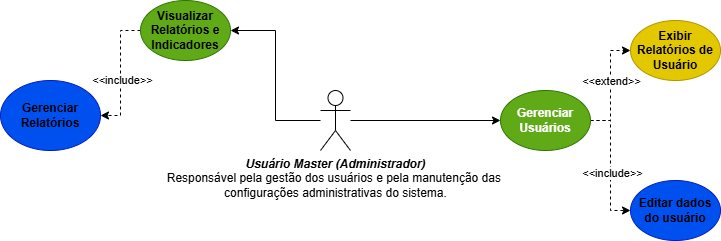

The diagram above was exported from draw.io. Its source (the exported page's mxGraphModel, read from the mxfile embedded in the PNG):
<mxGraphModel dx="1426" dy="777" grid="1" gridSize="10" guides="1" tooltips="1" connect="1" arrows="1" fold="1" page="1" pageScale="1" pageWidth="850" pageHeight="1100" math="0" shadow="0">
  <root>
    <mxCell id="0" />
    <mxCell id="1" parent="0" />
    <mxCell id="GfsNwMvOBse85ZGnmMTk-1" value="" style="group" vertex="1" connectable="0" parent="1">
      <mxGeometry x="510" y="90" width="220" height="220" as="geometry" />
    </mxCell>
    <mxCell id="GfsNwMvOBse85ZGnmMTk-2" style="edgeStyle=orthogonalEdgeStyle;rounded=0;orthogonalLoop=1;jettySize=auto;html=1;entryX=0;entryY=0.5;entryDx=0;entryDy=0;dashed=1;" edge="1" parent="GfsNwMvOBse85ZGnmMTk-1" source="GfsNwMvOBse85ZGnmMTk-6" target="GfsNwMvOBse85ZGnmMTk-7">
      <mxGeometry relative="1" as="geometry" />
    </mxCell>
    <mxCell id="GfsNwMvOBse85ZGnmMTk-3" value="&amp;lt;&amp;lt;include&amp;gt;&amp;gt;" style="edgeLabel;html=1;align=center;verticalAlign=middle;resizable=0;points=[];" vertex="1" connectable="0" parent="GfsNwMvOBse85ZGnmMTk-2">
      <mxGeometry x="0.1067" y="1" relative="1" as="geometry">
        <mxPoint as="offset" />
      </mxGeometry>
    </mxCell>
    <mxCell id="GfsNwMvOBse85ZGnmMTk-4" style="edgeStyle=orthogonalEdgeStyle;rounded=0;orthogonalLoop=1;jettySize=auto;html=1;entryX=0;entryY=0.5;entryDx=0;entryDy=0;dashed=1;" edge="1" parent="GfsNwMvOBse85ZGnmMTk-1" source="GfsNwMvOBse85ZGnmMTk-6" target="GfsNwMvOBse85ZGnmMTk-8">
      <mxGeometry relative="1" as="geometry" />
    </mxCell>
    <mxCell id="GfsNwMvOBse85ZGnmMTk-5" value="&amp;lt;&amp;lt;extend&amp;gt;&amp;gt;" style="edgeLabel;html=1;align=center;verticalAlign=middle;resizable=0;points=[];" vertex="1" connectable="0" parent="GfsNwMvOBse85ZGnmMTk-4">
      <mxGeometry x="-0.2445" y="2" relative="1" as="geometry">
        <mxPoint x="2" y="-18" as="offset" />
      </mxGeometry>
    </mxCell>
    <mxCell id="GfsNwMvOBse85ZGnmMTk-6" value="&lt;font style=&quot;color: light-dark(rgb(255, 255, 255), rgb(255, 255, 255));&quot;&gt;&lt;b style=&quot;&quot;&gt;Gerenciar Usuários&lt;/b&gt;&lt;/font&gt;" style="ellipse;whiteSpace=wrap;html=1;fillColor=#60a917;fontColor=#ffffff;strokeColor=#2D7600;" vertex="1" parent="GfsNwMvOBse85ZGnmMTk-1">
      <mxGeometry y="70" width="90" height="60" as="geometry" />
    </mxCell>
    <mxCell id="GfsNwMvOBse85ZGnmMTk-7" value="&lt;font style=&quot;color: light-dark(rgb(0, 0, 0), rgb(255, 246, 246));&quot;&gt;&lt;b&gt;Editar dados do usuário&lt;/b&gt;&lt;/font&gt;" style="ellipse;whiteSpace=wrap;html=1;fillColor=#0050ef;fontColor=#ffffff;strokeColor=#001DBC;" vertex="1" parent="GfsNwMvOBse85ZGnmMTk-1">
      <mxGeometry x="130" y="160" width="90" height="60" as="geometry" />
    </mxCell>
    <mxCell id="GfsNwMvOBse85ZGnmMTk-8" value="&lt;font style=&quot;color: light-dark(rgb(0, 0, 0), rgb(255, 246, 246));&quot;&gt;&lt;b&gt;Exibir Relatórios de Usuário&lt;/b&gt;&lt;/font&gt;" style="ellipse;whiteSpace=wrap;html=1;fillColor=#e3c800;fontColor=#000000;strokeColor=#B09500;" vertex="1" parent="GfsNwMvOBse85ZGnmMTk-1">
      <mxGeometry x="130" width="90" height="60" as="geometry" />
    </mxCell>
    <mxCell id="GfsNwMvOBse85ZGnmMTk-13" style="edgeStyle=orthogonalEdgeStyle;rounded=0;orthogonalLoop=1;jettySize=auto;html=1;entryX=0;entryY=0.5;entryDx=0;entryDy=0;" edge="1" parent="1" source="GfsNwMvOBse85ZGnmMTk-9" target="GfsNwMvOBse85ZGnmMTk-6">
      <mxGeometry relative="1" as="geometry" />
    </mxCell>
    <mxCell id="GfsNwMvOBse85ZGnmMTk-21" style="edgeStyle=orthogonalEdgeStyle;rounded=0;orthogonalLoop=1;jettySize=auto;html=1;entryX=0;entryY=0.5;entryDx=0;entryDy=0;" edge="1" parent="1" source="GfsNwMvOBse85ZGnmMTk-9" target="GfsNwMvOBse85ZGnmMTk-18">
      <mxGeometry relative="1" as="geometry" />
    </mxCell>
    <mxCell id="GfsNwMvOBse85ZGnmMTk-9" value="&lt;b&gt;&lt;i&gt;Usuário Master (Administrador)&lt;/i&gt;&lt;/b&gt;&lt;div&gt;Responsável pela gestão dos usuários e pela manutenção das&amp;nbsp;&lt;/div&gt;&lt;div&gt;configurações administrativas do sistema.&lt;/div&gt;" style="shape=umlActor;verticalLabelPosition=bottom;verticalAlign=top;html=1;outlineConnect=0;" vertex="1" parent="1">
      <mxGeometry x="330" y="160" width="30" height="60" as="geometry" />
    </mxCell>
    <mxCell id="GfsNwMvOBse85ZGnmMTk-14" style="edgeStyle=orthogonalEdgeStyle;rounded=0;orthogonalLoop=1;jettySize=auto;html=1;entryX=0;entryY=0.5;entryDx=0;entryDy=0;dashed=1;" edge="1" parent="1" source="GfsNwMvOBse85ZGnmMTk-18" target="GfsNwMvOBse85ZGnmMTk-19">
      <mxGeometry relative="1" as="geometry" />
    </mxCell>
    <mxCell id="GfsNwMvOBse85ZGnmMTk-15" value="&amp;lt;&amp;lt;include&amp;gt;&amp;gt;" style="edgeLabel;html=1;align=center;verticalAlign=middle;resizable=0;points=[];rotation=0;" vertex="1" connectable="0" parent="GfsNwMvOBse85ZGnmMTk-14">
      <mxGeometry x="0.1067" y="1" relative="1" as="geometry">
        <mxPoint as="offset" />
      </mxGeometry>
    </mxCell>
    <mxCell id="GfsNwMvOBse85ZGnmMTk-18" value="&lt;font style=&quot;color: light-dark(rgb(0, 0, 0), rgb(255, 255, 255));&quot;&gt;&lt;b&gt;Visualizar Relatórios e Indicadores&lt;/b&gt;&lt;/font&gt;" style="ellipse;whiteSpace=wrap;html=1;fillColor=#60a917;fontColor=#ffffff;strokeColor=#2D7600;rotation=0;direction=west;" vertex="1" parent="1">
      <mxGeometry x="150" y="70" width="90" height="60" as="geometry" />
    </mxCell>
    <mxCell id="GfsNwMvOBse85ZGnmMTk-19" value="&lt;font style=&quot;color: light-dark(rgb(0, 0, 0), rgb(255, 246, 246));&quot;&gt;&lt;b&gt;Gerenciar Relatórios&lt;/b&gt;&lt;/font&gt;" style="ellipse;whiteSpace=wrap;html=1;fillColor=#0050ef;fontColor=#ffffff;strokeColor=#001DBC;rotation=0;direction=west;" vertex="1" parent="1">
      <mxGeometry x="10" y="150" width="100" height="70" as="geometry" />
    </mxCell>
  </root>
</mxGraphModel>